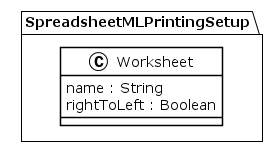

The diagram above was rendered by PlantUML. Its source (embedded in the PNG):
@startuml
!theme plain
package SpreadsheetMLPrintingSetup {
class Worksheet {
	 name : String
	 rightToLeft : Boolean
}
}
@enduml